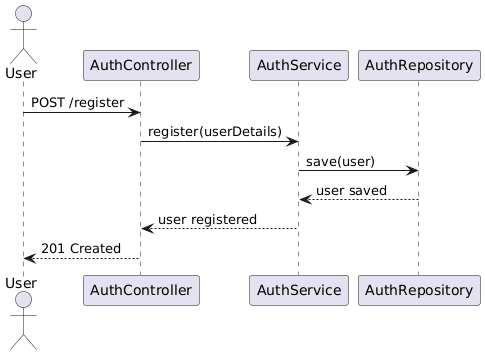

The diagram above was rendered by PlantUML. Its source (embedded in the PNG):
@startuml
actor User
participant AuthController
participant AuthService
participant AuthRepository

User -> AuthController: POST /register
AuthController -> AuthService: register(userDetails)
AuthService -> AuthRepository: save(user)
AuthRepository --> AuthService: user saved
AuthService --> AuthController: user registered
AuthController --> User: 201 Created
@enduml